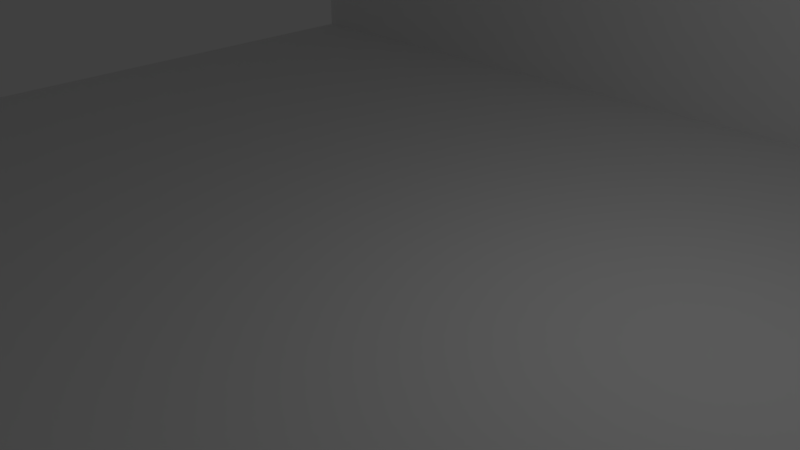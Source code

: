 # Source: grass_hedgeTile9.blend  (saved by Blender 2.77.0; exported with 4.5.12 LTS)
import bpy
from mathutils import Matrix  # noqa: F401  (used for matrix-valued properties, if any)

bpy.ops.wm.read_factory_settings(use_empty=True)
scene = bpy.context.scene
scene.name = 'Scene'

# ---- collections
col_collection_1 = bpy.data.collections.new('Collection 1'); scene.collection.children.link(col_collection_1)

# ---- materials (node trees are filled in below, after node groups)
mat_ground = bpy.data.materials.new('ground')
mat_ground.alpha_threshold = 0.0
mat_ground.use_transparent_shadow = False
mat_ground.roughness = 0.5
mat_ground.specular_intensity = 0.0
mat_grass = bpy.data.materials.new('Grass')
mat_grass.alpha_threshold = 0.0
mat_grass.use_transparent_shadow = False
mat_grass.roughness = 0.5

# ---- material node trees

# ---- world
world_world = bpy.data.worlds.new('World'); scene.world = world_world
world_world.color = (0.05088, 0.05088, 0.05088)
world_world.use_sun_shadow = False
world_world.sun_shadow_jitter_overblur = 0.0
world_world.cycles.sampling_method = 'MANUAL'

# ---- cameras
cam_camera = bpy.data.cameras.new('Camera')
cam_camera.clip_end = 100.0
cam_camera.lens = 35.0
cam_camera.sensor_width = 32.0
cam_camera.sensor_height = 18.0
cam_camera.ortho_scale = 7.314
cam_camera.dof.focus_distance = 0.0
cam_camera.dof.aperture_fstop = 128.0

# ---- lights
light_lamp = bpy.data.lights.new('Lamp', 'POINT')
light_lamp.transmission_factor = 0.0
light_lamp.cutoff_distance = 30.0
light_lamp.energy = 100.0
light_lamp.shadow_buffer_clip_start = 1.001
light_lamp.shadow_soft_size = 0.1
light_lamp.shadow_maximum_resolution = 0.006
light_lamp.use_absolute_resolution = True

# ---- meshes
me_plane = bpy.data.meshes.new('Plane')
me_plane.from_pydata([(-1.0, -1.0, 0.0), (1.0, -1.0, 0.0), (-1.0, 1.0, 0.0), (1.0, 1.0, 0.0), (-1.0, 0.75, 0.0), (-1.0, 0.5, 0.0), (-1.0, 0.25, 0.0), (-1.0, 0.0, 0.0), (-1.0, -0.25, 0.0), (-1.0, -0.5, 0.0), (-1.0, -0.75, 0.0), (-0.75, -1.0, 0.0), (-0.5, -1.0, 0.0), (-0.25, -1.0, 0.0), (0.0, -1.0, 0.0), (0.25, -1.0, 0.0), (0.5, -1.0, 0.0), (0.75, -1.0, 0.0), (1.0, -0.75, 0.0), (1.0, -0.5, 0.0), (1.0, -0.25, 0.0), (1.0, 0.0, 0.0), (1.0, 0.25, 0.0), (1.0, 0.5, 0.0), (1.0, 0.75, 0.0), (0.75, 1.0, 0.0), (0.5, 1.0, 0.0), (0.25, 1.0, 0.0), (0.0, 1.0, 0.0), (-0.25, 1.0, 0.0), (-0.5, 1.0, 0.0), (-0.75, 1.0, 0.0), (-0.75, 0.75, 0.0), (-0.5, 0.75, 0.0), (-0.25, 0.75, 0.0), (0.0, 0.75, 0.0), (0.25, 0.75, 0.0), (0.5, 0.75, 0.0), (0.75, 0.75, 0.0), (1.0, 0.75, 0.3), (1.0, 1.0, 0.3), (-0.75, 1.0, 0.3), (-1.0, 1.0, 0.3), (-1.0, 0.75, 0.3), (0.75, 1.0, 0.3), (0.5, 1.0, 0.3), (0.25, 1.0, 0.3), (0.0, 1.0, 0.3), (-0.25, 1.0, 0.3), (-0.5, 1.0, 0.3), (-0.75, 0.75, 0.3), (-0.5, 0.75, 0.3), (-0.25, 0.75, 0.3), (0.0, 0.75, 0.3), (0.25, 0.75, 0.3), (0.5, 0.75, 0.3), (0.75, 0.75, 0.3)], [], [(0, 11, 12, 13, 14, 15, 16, 17, 1, 18, 19, 20, 21, 22, 23, 24, 38, 37, 36, 35, 34, 33, 32, 4, 5, 6, 7, 8, 9, 10), (24, 3, 40, 39), (35, 36, 37, 38, 24, 39, 56, 55, 54, 53, 52, 51, 50, 43, 4, 32, 33, 34), (2, 4, 43, 42), (31, 2, 42, 41, 49, 48, 47, 46, 45, 44, 40, 3, 25, 26, 27, 28, 29, 30), (56, 39, 40, 44, 45, 46, 47, 48, 49, 41, 42, 43, 50, 51, 52, 53, 54, 55)])
me_plane.polygons.foreach_set('material_index', [0, 1, 1, 1, 1, 1])
_uv = me_plane.uv_layers.new(name='UVMap')
_uv.uv.foreach_set('vector', [-2.5, -2.188, -1.75, -2.188, -1.0, -2.188, -0.25, -2.188, 0.5, -2.188, 1.25, -2.188, 2.0, -2.188, 2.75, -2.188, 3.5, -2.188, 3.5, -1.438, 3.5, -0.6875, 3.5, 0.0625, 3.5, 0.8125, 3.5, 1.562, 3.5, 2.312, 3.5, 3.062, 2.75, 3.062, 2.0, 3.062, 1.25, 3.062, 0.5, 3.062, -0.25, 3.062, -1.0, 3.062, -1.75, 3.062, -2.5, 3.062, -2.5, 2.312, -2.5, 1.562, -2.5, 0.8125, -2.5, 0.0625, -2.5, -0.6875, -2.5, -1.438, 3.938, -1.25, 4.938, -1.25, 4.938, -0.05, 3.938, -0.05, 0.9375, -1.25, 1.938, -1.25, 2.938, -1.25, 3.938, -1.25, 4.938, -1.25, 4.938, -0.05, 3.938, -0.05, 2.938, -0.05, 1.938, -0.05, 0.9375, -0.05, -0.0625, -0.05, -1.062, -0.05, -2.062, -0.05, -3.062, -0.05, -3.062, -1.25, -2.062, -1.25, -1.062, -1.25, -0.0625, -1.25, -3.062, -1.25, -4.062, -1.25, -4.062, -0.05, -3.062, -0.05, -2.062, -1.25, -3.062, -1.25, -3.062, -0.05, -2.062, -0.05, -1.062, -0.05, -0.0625, -0.05, 0.9375, -0.05, 1.938, -0.05, 2.938, -0.05, 3.938, -0.05, 4.938, -0.05, 4.938, -1.25, 3.938, -1.25, 2.938, -1.25, 1.938, -1.25, 0.9375, -1.25, -0.0625, -1.25, -1.062, -1.25, 3.938, 1.75, 4.938, 1.75, 4.938, 2.75, 3.938, 2.75, 2.938, 2.75, 1.938, 2.75, 0.9375, 2.75, -0.0625, 2.75, -1.062, 2.75, -2.062, 2.75, -3.062, 2.75, -3.062, 1.75, -2.062, 1.75, -1.062, 1.75, -0.0625, 1.75, 0.9375, 1.75, 1.938, 1.75, 2.938, 1.75])
me_plane.materials.append(mat_ground)
me_plane.materials.append(mat_grass)
me_plane.use_remesh_preserve_volume = False
me_plane.use_remesh_preserve_attributes = False
me_plane.use_mirror_vertex_groups = False
me_plane.update()

# ---- objects
ob_plane = bpy.data.objects.new('Plane', me_plane)
ob_lamp = bpy.data.objects.new('Lamp', light_lamp)
ob_camera = bpy.data.objects.new('Camera', cam_camera)

# ---- transforms, parenting, visibility, modifiers, constraints
ob_plane.location = (0.0, 0.0, 0.0)
ob_plane.scale = (10.0, 10.0, 20.0)
ob_plane.lineart.crease_threshold = 0.0
ob_lamp.location = (4.076, 1.005, 5.904)
ob_lamp.rotation_euler = (0.6503, 0.05522, 1.866)
ob_lamp.lock_rotations_4d = False
ob_lamp.empty_display_type = 'ARROWS'
ob_lamp.color = (0.0, 0.0, 0.0, 0.0)
ob_lamp.lineart.crease_threshold = 0.0
ob_camera.location = (7.481, -6.508, 5.344)
ob_camera.rotation_euler = (1.109, 0.01082, 0.8149)
ob_camera.lock_rotations_4d = False
ob_camera.empty_display_type = 'ARROWS'
ob_camera.color = (0.0, 0.0, 0.0, 0.0)
ob_camera.display_type = 'WIRE'
ob_camera.lineart.crease_threshold = 0.0

# ---- collection membership
col_collection_1.objects.link(ob_plane)
col_collection_1.objects.link(ob_lamp)
col_collection_1.objects.link(ob_camera)

# ---- scene / render settings (as saved in the file)
scene.camera = ob_camera
scene.frame_start = 1; scene.frame_end = 250; scene.frame_set(1)
scene.render.engine = 'BLENDER_EEVEE_NEXT'
scene.render.resolution_percentage = 50
scene.render.dither_intensity = 0.0
scene.cycles.use_denoising = False
scene.cycles.samples = 128
scene.cycles.sampling_pattern = 'TABULATED_SOBOL'
scene.cycles.light_sampling_threshold = 0.0
scene.cycles.use_adaptive_sampling = False
scene.cycles.use_light_tree = False
scene.cycles.blur_glossy = 0.0
scene.cycles.sample_clamp_indirect = 0.0
scene.view_settings.view_transform = 'Standard'
bpy.context.view_layer.update()
